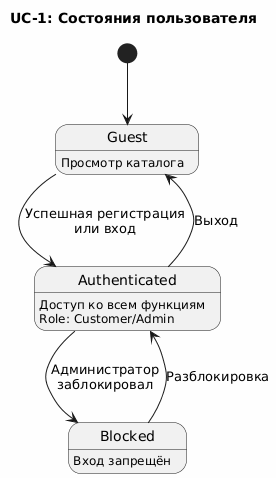

The diagram above was rendered by PlantUML. Its source (embedded in the PNG):
@startuml
skinparam backgroundColor #FEFEFE

title UC-1: Состояния пользователя

[*] --> Guest

state "Guest" as Guest
state "Authenticated" as Auth
state "Blocked" as Block

Guest : Просмотр каталога
Guest --> Auth : Успешная регистрация\nили вход

Auth : Доступ ко всем функциям
Auth : Role: Customer/Admin
Auth --> Guest : Выход
Auth --> Block : Администратор\nзаблокировал

Block : Вход запрещён
Block --> Auth : Разблокировка
@enduml